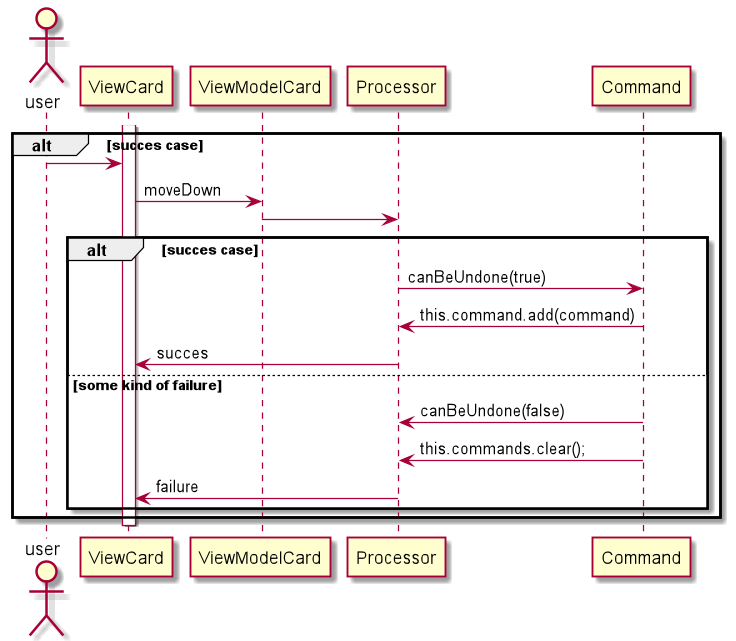

The diagram above was rendered by PlantUML. Its source (embedded in the PNG):
@startuml

Actor user
participant ViewCard
participant ViewModelCard

alt succes case
activate ViewCard
    user -> ViewCard
    ViewCard -> ViewModelCard : moveDown

    ViewModelCard -> Processor
    alt succes case
    Processor-> Command : canBeUndone(true)
    Command -> Processor : this.command.add(command)
    Processor ->  ViewCard :succes
    else some kind of failure
    Command-> Processor : canBeUndone(false)
    Command-> Processor: this.commands.clear();
    Processor -> ViewCard: failure
    
    end
     end
deactivate ViewCard



@enduml